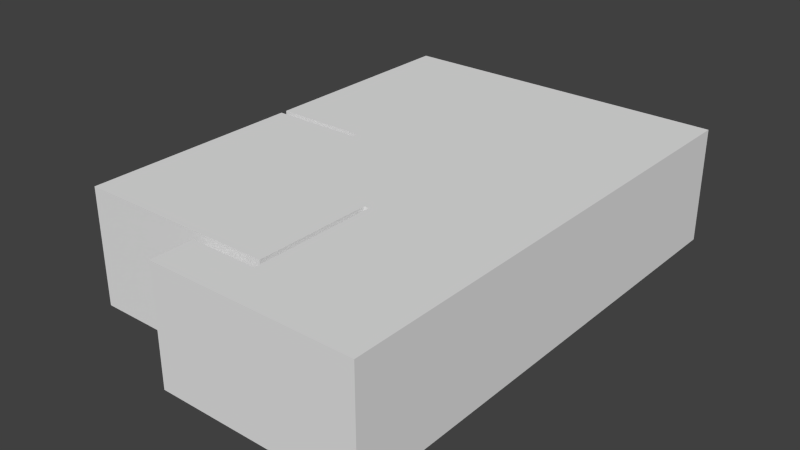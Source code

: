 # Source: SalleCafette.blend  (saved by Blender 2.70.0; exported with 4.5.12 LTS)
import bpy
from mathutils import Matrix  # noqa: F401  (used for matrix-valued properties, if any)

bpy.ops.wm.read_factory_settings(use_empty=True)
scene = bpy.context.scene
scene.name = 'Scene'

# ---- collections
col_collection_1 = bpy.data.collections.new('Collection 1'); scene.collection.children.link(col_collection_1)

# ---- world
world_world = bpy.data.worlds.new('World'); scene.world = world_world
world_world.color = (0.05088, 0.05088, 0.05088)
world_world.use_sun_shadow = False
world_world.sun_shadow_jitter_overblur = 0.0
world_world.cycles.sampling_method = 'MANUAL'
world_world.cycles.sample_map_resolution = 256

# ---- meshes
me_plane_001 = bpy.data.meshes.new('Plane.001')
me_plane_001.from_pydata([(-1.632, -2.75, 2.742e-07), (2.368, 2.5, -3.298e-07), (-1.632, 2.5, 2.742e-07), (-1.632, -0.08198, 2.742e-07), (0.773, -0.75, -1.033e-07), (-0.2526, -0.08198, 3.827e-08), (0.773, -0.08198, -1.033e-07), (-1.632, -0.1576, 2.742e-07), (0.7118, -2.75, -7.969e-08), (-0.5382, -0.08198, 1.091e-07), (0.773, -1.375, -1.033e-07), (-0.2526, -0.1576, 3.827e-08), (0.7118, -0.75, -7.969e-08), (-0.5382, -0.1576, 1.091e-07), (0.7118, -0.1576, -7.969e-08), (0.7118, -1.375, -7.969e-08), (-1.632, -2.75, -1.37), (2.368, 2.5, -1.37), (-1.632, 2.5, -1.37), (-1.632, -0.08198, -1.37), (-1.632, -0.1576, -1.37), (0.7118, -2.75, -1.37), (-0.5382, -0.08198, -1.37), (0.773, -1.375, -1.37), (0.7118, -1.375, -1.37), (0.773, -0.08198, -1.37), (0.7118, -0.1576, -1.37), (0.773, -1.375, -0.5625), (0.7118, -1.376, -1.37), (0.773, -0.75, -0.5625), (0.7118, -0.75, -0.5625), (0.7118, -1.376, -0.5625), (-0.2526, -0.1576, -0.5), (-0.2526, -0.08198, -0.5), (-0.5382, -0.1576, -1.37), (-0.5382, -0.1576, -0.5), (-0.5382, -0.08198, -0.5), (0.2629, -1.631, 0.0), (0.1188, -1.631, 0.0), (0.2629, -2.445, -0.25), (0.1188, -1.631, -0.25), (0.2629, -1.631, -0.25), (0.3688, -1.522, 0.0), (0.3688, -1.395, 0.0), (0.3688, -1.522, -0.25), (0.3688, -1.395, -0.25), (0.7118, -1.522, 0.0), (0.7118, -1.395, 0.0), (0.7118, -1.522, -0.25), (0.7118, -1.395, -0.25), (0.2629, -2.445, 0.0), (0.1188, -2.445, 0.0), (0.1188, -2.445, -0.25), (-0.9751, -0.1576, 0.0), (-0.9751, -2.422, 0.0), (-0.9751, -2.422, -0.25), (-1.119, -2.422, 0.0), (-1.119, -0.1576, 0.0), (-0.9751, -0.1576, -0.25), (-1.119, -2.422, -0.25), (-1.119, -0.1576, -0.25), (-0.9498, -2.448, -0.2469), (-0.9498, -0.1576, -0.2469), (-1.144, -2.448, -0.2469), (-1.144, -0.1576, -0.2469), (-0.9498, -2.448, -0.2791), (-0.9498, -0.1576, -0.2791), (-1.144, -2.448, -0.2791), (-1.144, -0.1576, -0.2791), (0.2693, -2.474, -0.2519), (0.106, -1.628, -0.2519), (0.2693, -1.654, -0.2519), (0.3806, -1.54, -0.2519), (0.369, -1.377, -0.2519), (0.7126, -1.54, -0.2519), (0.7125, -1.377, -0.2519), (0.106, -2.474, -0.2519), (0.2693, -2.474, -0.2828), (0.106, -1.628, -0.2828), (0.2693, -1.654, -0.2828), (0.3806, -1.54, -0.2828), (0.369, -1.377, -0.2828), (0.7126, -1.54, -0.2828), (0.7125, -1.377, -0.2828), (0.106, -2.474, -0.2828), (0.773, -2.873, -1.033e-07), (0.773, -2.873, -1.37), (2.368, -3.366, -3.298e-07), (2.368, -3.366, -1.37), (-0.02253, -2.873, -1.033e-07), (-0.02253, -2.873, -1.37), (-0.02253, -3.366, -1.033e-07), (-0.02253, -3.366, -1.37)], [], [(13, 11, 5, 9), (8, 21, 24, 15), (15, 24, 23, 10), (7, 20, 16, 0), (0, 16, 21, 8), (3, 19, 22, 9), (1, 17, 18, 2), (2, 18, 19, 3), (12, 30, 31, 28, 26, 14), (5, 33, 36, 22, 25, 6), (4, 29, 30, 12), (29, 27, 31, 30), (6, 25, 23, 27, 29, 4), (32, 35, 36, 33), (9, 22, 34, 13), (14, 26, 34, 35, 32, 11), (11, 32, 33, 5), (13, 34, 20, 7), (43, 45, 49, 47), (41, 37, 42, 44), (44, 42, 46, 48), (52, 39, 69, 76), (59, 60, 57, 56), (41, 39, 50, 37), (39, 52, 51, 50), (52, 40, 38, 51), (38, 40, 45, 43), (40, 52, 76, 70), (45, 40, 70, 73), (58, 55, 54, 53), (55, 59, 56, 54), (59, 55, 61, 63), (63, 61, 65, 67), (55, 58, 62, 61), (60, 59, 63, 64), (68, 67, 65, 66), (61, 62, 66, 65), (64, 63, 67, 68), (76, 69, 77, 84), (70, 76, 84, 78), (73, 70, 78, 81), (39, 41, 71, 69), (44, 48, 74, 72), (49, 45, 73, 75), (41, 44, 72, 71), (81, 80, 82, 83), (78, 84, 77, 79), (78, 79, 80, 81), (69, 71, 79, 77), (72, 74, 82, 80), (75, 73, 81, 83), (71, 72, 80, 79), (2, 3, 9, 5, 6, 4, 12, 14, 11, 13, 7, 0, 8, 15, 10, 85, 89, 91, 87, 1), (10, 23, 86, 85), (87, 91, 92, 88), (90, 92, 91, 89), (86, 90, 89, 85), (17, 1, 87, 88), (18, 17, 88, 92, 90, 86, 23, 24, 21, 16, 20, 34, 22, 19)])
_uv = me_plane_001.uv_layers.new(name='UVMap')
_uv.uv.foreach_set('vector', [0.08318, 0.3437, 0.08176, 0.38, 0.09158, 0.3803, 0.09263, 0.344, 0.7514, 0.2256, 0.846, 0.2256, 0.846, 0.05223, 0.7514, 0.05223, 0.3988, 0.7504, 0.3988, 0.6558, 0.3911, 0.6558, 0.3911, 0.7504, 0.8323, 0.765, 0.8323, 0.6704, 0.5054, 0.6704, 0.5054, 0.765, 0.5054, 0.8611, 0.5054, 0.9556, 0.8009, 0.9556, 0.8009, 0.8611, 0.8934, 0.8238, 0.988, 0.8238, 0.988, 0.6859, 0.8934, 0.6859, 0.5047, 0.765, 0.5047, 0.6704, 0.0003855, 0.6704, 0.0003855, 0.765, 0.831, 0.8603, 0.831, 0.7658, 0.5054, 0.7658, 0.5054, 0.8603, 0.8963, 0.4814, 0.9672, 0.4821, 0.9664, 0.561, 0.9901, 0.5612, 0.9916, 0.4077, 0.897, 0.4067, 0.7767, 0.5751, 0.7767, 0.6382, 0.7407, 0.6382, 0.7407, 0.6697, 0.906, 0.6697, 0.906, 0.5751, 0.6968, 0.7619, 0.6259, 0.7619, 0.6259, 0.7696, 0.6968, 0.7696, 0.6259, 0.7619, 0.5471, 0.7619, 0.547, 0.7696, 0.6259, 0.7696, 0.5423, 0.1083, 0.5423, 0.01371, 0.3793, 0.01371, 0.3793, 0.03735, 0.4581, 0.03735, 0.4581, 0.1083, 0.1838, 0.6697, 0.1838, 0.6337, 0.1742, 0.6337, 0.1742, 0.6697, 0.2025, 0.8603, 0.2025, 0.7658, 0.193, 0.7658, 0.193, 0.8603, 0.3361, 0.1059, 0.3361, 0.01136, 0.1785, 0.01136, 0.1785, 0.04288, 0.2145, 0.04288, 0.2145, 0.1059, 0.1838, 0.7327, 0.1838, 0.6697, 0.1742, 0.6697, 0.1742, 0.7327, 0.9396, 0.9556, 0.9396, 0.8611, 0.8017, 0.8611, 0.8017, 0.9556, 0.4105, 0.9299, 0.4216, 0.9764, 0.4863, 0.9633, 0.4679, 0.9083, 0.9263, 0.2069, 0.9797, 0.1952, 0.9697, 0.1582, 0.9187, 0.1775, 0.9187, 0.1775, 0.9697, 0.1582, 0.9345, 0.08241, 0.8853, 0.1114, 0.86, 0.8167, 0.8781, 0.8167, 0.8789, 0.813, 0.8584, 0.813, 0.07787, 0.02276, 0.07242, 0.2984, 0.1029, 0.299, 0.1083, 0.02337, 0.9263, 0.2069, 0.9228, 0.3616, 0.9745, 0.3632, 0.9797, 0.1952, 0.8781, 0.8167, 0.86, 0.8167, 0.86, 0.8483, 0.8781, 0.8483, 0.2036, 0.9658, 0.3521, 0.9878, 0.3501, 0.9392, 0.2083, 0.9256, 0.3501, 0.9392, 0.3521, 0.9878, 0.4216, 0.9764, 0.4105, 0.9299, 0.3521, 0.9878, 0.2036, 0.9658, 0.1964, 0.9678, 0.3518, 0.9902, 0.4216, 0.9764, 0.3521, 0.9878, 0.3518, 0.9902, 0.4241, 0.9792, 0.03717, 0.2431, 0.04036, 0.01486, 0.01516, 0.0145, 0.01197, 0.2428, 0.0352, 0.2644, 0.01704, 0.2644, 0.01704, 0.296, 0.0352, 0.296, 0.01704, 0.2644, 0.0352, 0.2644, 0.03839, 0.2612, 0.01385, 0.2612, 0.01385, 0.2612, 0.03839, 0.2612, 0.03839, 0.2571, 0.01385, 0.2571, 0.04036, 0.01486, 0.03717, 0.2431, 0.04116, 0.2432, 0.04443, 0.01084, 0.07242, 0.2984, 0.07787, 0.02276, 0.07312, 0.0195, 0.06761, 0.2983, 0.1443, 0.5501, 0.1495, 0.2613, 0.125, 0.2609, 0.1197, 0.5496, 0.04443, 0.01084, 0.04116, 0.2432, 0.04521, 0.2432, 0.04848, 0.01091, 0.06761, 0.2983, 0.07312, 0.0195, 0.06825, 0.01939, 0.06275, 0.2982, 0.8584, 0.813, 0.8789, 0.813, 0.8789, 0.8091, 0.8584, 0.8091, 0.3518, 0.9902, 0.1964, 0.9678, 0.1955, 0.9735, 0.3518, 0.9963, 0.4241, 0.9792, 0.3518, 0.9902, 0.3518, 0.9963, 0.4258, 0.9856, 0.9228, 0.3616, 0.9263, 0.2069, 0.9238, 0.2133, 0.9203, 0.3719, 0.9187, 0.1775, 0.8853, 0.1114, 0.8759, 0.1097, 0.914, 0.1782, 0.4863, 0.9633, 0.4216, 0.9764, 0.4241, 0.9792, 0.4916, 0.9711, 0.9263, 0.2069, 0.9187, 0.1775, 0.914, 0.1782, 0.9238, 0.2133, 0.008655, 0.9542, 0.0292, 0.953, 0.02995, 0.9112, 0.009376, 0.9109, 0.03967, 0.9878, 0.1464, 0.9897, 0.1468, 0.9691, 0.04339, 0.9673, 0.03967, 0.9878, 0.04339, 0.9673, 0.0292, 0.953, 0.008655, 0.9542, 0.9203, 0.3719, 0.9238, 0.2133, 0.9177, 0.2142, 0.915, 0.3718, 0.914, 0.1782, 0.8759, 0.1097, 0.8696, 0.1133, 0.9075, 0.181, 0.536, 0.9823, 0.471, 0.9843, 0.4699, 0.9909, 0.5392, 0.9903, 0.9238, 0.2133, 0.914, 0.1782, 0.9075, 0.181, 0.9177, 0.2142, 0.1574, 0.1183, 0.4374, 0.1176, 0.4377, 0.2362, 0.4378, 0.2672, 0.4381, 0.3784, 0.5105, 0.3782, 0.5105, 0.3716, 0.4462, 0.3718, 0.446, 0.2672, 0.4459, 0.2362, 0.4456, 0.1176, 0.7268, 0.1169, 0.7274, 0.3711, 0.5783, 0.3714, 0.5783, 0.3781, 0.7408, 0.3777, 0.7405, 0.2914, 0.794, 0.2913, 0.7946, 0.5505, 0.1585, 0.5521, 0.1893, 0.8603, 0.1893, 0.7658, 0.0003855, 0.7658, 0.0003855, 0.8603, 0.5047, 0.7658, 0.2033, 0.7658, 0.2033, 0.8603, 0.5047, 0.8603, 0.9689, 0.5751, 0.9068, 0.5751, 0.9068, 0.6697, 0.9689, 0.6697, 0.6853, 0.009612, 0.585, 0.009612, 0.585, 0.1042, 0.6853, 0.1042, 0.7399, 0.6697, 0.7399, 0.5751, 0.0003855, 0.5751, 0.0003855, 0.6697, 0.7, 0.8075, 0.701, 0.6339, 0.4464, 0.6325, 0.4458, 0.7363, 0.4672, 0.7364, 0.4674, 0.7019, 0.5324, 0.7022, 0.5324, 0.7049, 0.4727, 0.7045, 0.4721, 0.8063, 0.5846, 0.8069, 0.5849, 0.7594, 0.5882, 0.7594, 0.5879, 0.8069])
me_plane_001.use_remesh_preserve_volume = False
me_plane_001.use_remesh_preserve_attributes = False
me_plane_001.use_mirror_vertex_groups = False
me_plane_001.update()

# ---- objects
ob_plane = bpy.data.objects.new('Plane', me_plane_001)

# ---- transforms, parenting, visibility, modifiers, constraints
ob_plane.location = (0.0, 0.0, 0.0)
ob_plane.scale = (2.0, 2.0, -2.0)
ob_plane.lineart.crease_threshold = 0.0

# ---- collection membership
col_collection_1.objects.link(ob_plane)

# ---- scene / render settings (as saved in the file)
scene.frame_start = 1; scene.frame_end = 250; scene.frame_set(1)
scene.render.engine = 'BLENDER_EEVEE_NEXT'
scene.render.resolution_percentage = 50
scene.render.dither_intensity = 0.0
scene.cycles.use_denoising = False
scene.cycles.samples = 10
scene.cycles.sampling_pattern = 'TABULATED_SOBOL'
scene.cycles.light_sampling_threshold = 0.0
scene.cycles.use_adaptive_sampling = False
scene.cycles.use_light_tree = False
scene.cycles.blur_glossy = 0.0
scene.cycles.volume_bounces = 1
scene.cycles.pixel_filter_type = 'GAUSSIAN'
scene.cycles.sample_clamp_indirect = 0.0
scene.view_settings.view_transform = 'Standard'
bpy.context.view_layer.update()

# ---- added for rendering (the .blend has no active camera and no usable light): camera, sun
cam_auto = bpy.data.cameras.new('AutoCamera')
cam_auto.lens = 50.0
cam_auto.sensor_width = 36.0
cam_auto.clip_end = 1000.0
ob_auto_camera = bpy.data.objects.new('AutoCamera', cam_auto)
scene.collection.objects.link(ob_auto_camera)
ob_auto_camera.location = (14.1166, -16.9227, 12.0744)
ob_auto_camera.rotation_euler = (1.09748, -7.21219e-08, 0.694738)
scene.camera = ob_auto_camera
light_auto_sun = bpy.data.lights.new('AutoSun', 'SUN')
light_auto_sun.energy = 3.0
light_auto_sun.angle = 0.0523599
ob_auto_sun = bpy.data.objects.new('AutoSun', light_auto_sun)
scene.collection.objects.link(ob_auto_sun)
ob_auto_sun.rotation_euler = (0.872665, 0.174533, 0.523599)
bpy.context.view_layer.update()
